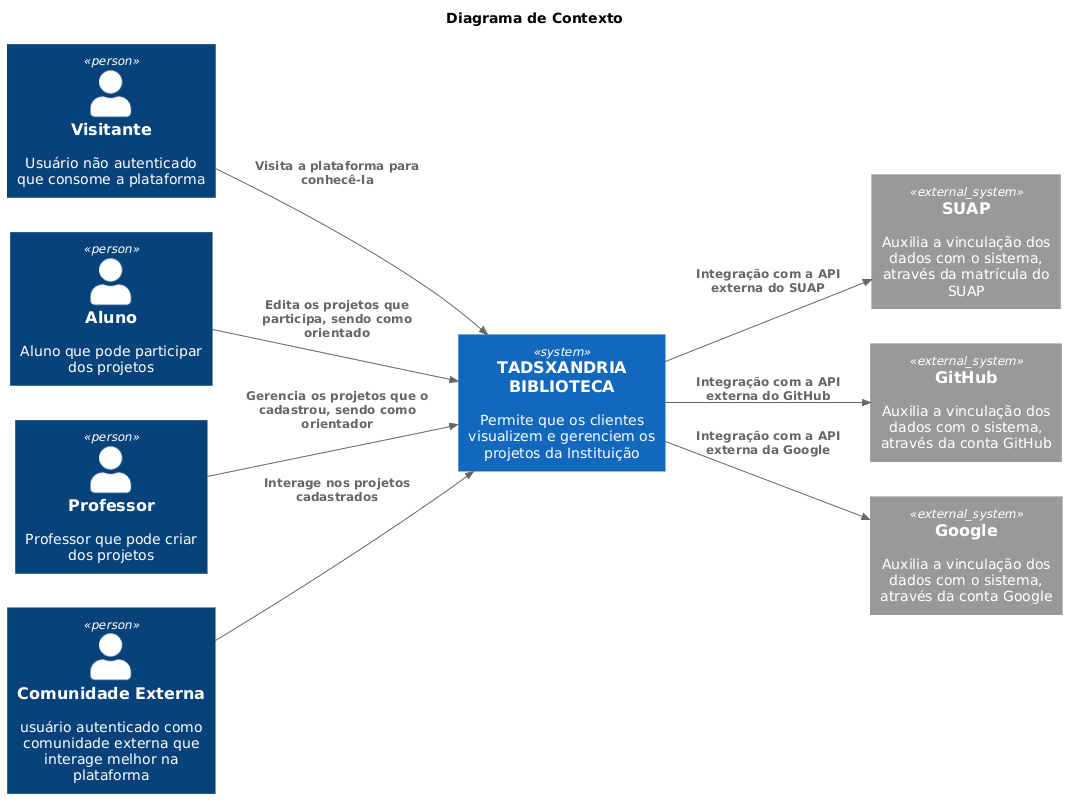

The diagram above was rendered by PlantUML. Its source (embedded in the PNG):
@startuml
!include https://raw.githubusercontent.com/plantuml-stdlib/C4-PlantUML/master/C4_Container.puml

LAYOUT_LANDSCAPE()

title Diagrama de Contexto 

Person(visitante, "Visitante", "Usuário não autenticado que consome a plataforma")
Person(aluno, "Aluno", "Aluno que pode participar dos projetos")
Person(professor, "Professor", "Professor que pode criar dos projetos")
Person(comunidade, "Comunidade Externa", "usuário autenticado como comunidade externa que interage melhor na plataforma")

System(system, "TADSXANDRIA BIBLIOTECA", "Permite que os clientes visualizem e gerenciem os projetos da Instituição") 
System_Ext(suap, "SUAP", "Auxilia a vinculação dos dados com o sistema, através da matrícula do SUAP")
System_Ext(github, "GitHub", "Auxilia a vinculação dos dados com o sistema, através da conta GitHub")
System_Ext(google, "Google", "Auxilia a vinculação dos dados com o sistema, através da conta Google")


Rel(visitante, system, "Visita a plataforma para conhecê-la")
Rel(aluno, system, "Edita os projetos que participa, sendo como orientado")
Rel(professor, system, "Gerencia os projetos que o cadastrou, sendo como orientador")
Rel(comunidade, system, "Interage nos projetos cadastrados")

Rel(system, suap, "Integração com a API externa do SUAP")
Rel(system, github, "Integração com a API externa do GitHub")
Rel(system, google, "Integração com a API externa da Google")
@enduml